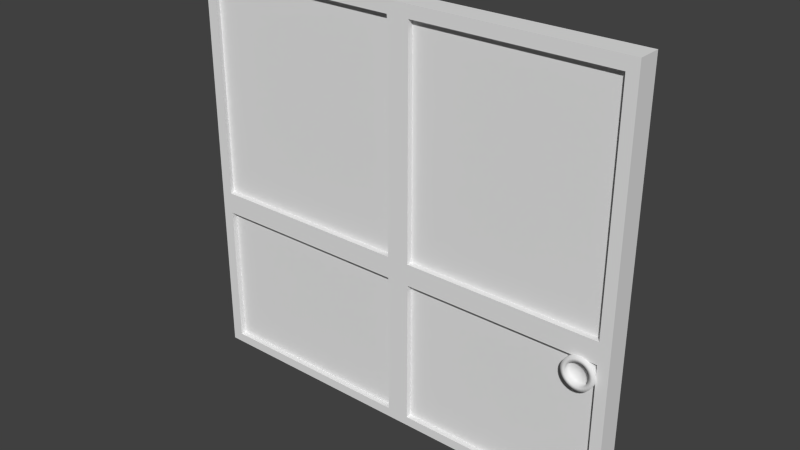 # Source: door.blend  (saved by Blender 2.76.0; exported with 4.5.12 LTS)
import bpy
from mathutils import Matrix  # noqa: F401  (used for matrix-valued properties, if any)

bpy.ops.wm.read_factory_settings(use_empty=True)
scene = bpy.context.scene
scene.name = 'Scene'

# ---- collections
col_collection_1 = bpy.data.collections.new('Collection 1'); scene.collection.children.link(col_collection_1)

# ---- world
world_world = bpy.data.worlds.new('World'); scene.world = world_world
world_world.color = (0.05088, 0.05088, 0.05088)
world_world.use_sun_shadow = False
world_world.sun_shadow_jitter_overblur = 0.0
world_world.cycles.sampling_method = 'MANUAL'
world_world.cycles.sample_map_resolution = 256

# ---- meshes
me_cube_010 = bpy.data.meshes.new('Cube.010')
me_cube_010.from_pydata([(-0.9846, -0.2363, 0.8875), (-0.05, -0.2363, 0.8875), (-0.9846, -0.2363, -0.1977), (-0.05, -0.2363, -0.1977)], [], [(1, 0, 2, 3)])
_uv = me_cube_010.uv_layers.new(name='UVMap')
_uv.uv.foreach_set('vector', [0.0, 0.0, 1.0, 0.0, 1.0, 1.0, 0.0, 1.0])
me_cube_010.use_remesh_preserve_volume = False
me_cube_010.use_remesh_preserve_attributes = False
me_cube_010.use_mirror_vertex_groups = False
me_cube_010.update()
me_cube_009 = bpy.data.meshes.new('Cube.009')
me_cube_009.from_pydata([(0.9244, -0.2363, 0.8875), (0.05, -0.2363, 0.8875), (0.05, -0.2363, -0.1977), (0.9244, -0.2363, -0.1977)], [], [(0, 1, 2, 3)])
_uv = me_cube_009.uv_layers.new(name='UVMap')
_uv.uv.foreach_set('vector', [0.0, 0.0, 1.0, 0.0, 1.0, 1.0, 0.0, 1.0])
me_cube_009.use_remesh_preserve_volume = False
me_cube_009.use_remesh_preserve_attributes = False
me_cube_009.use_mirror_vertex_groups = False
me_cube_009.update()
me_cube_008 = bpy.data.meshes.new('Cube.008')
me_cube_008.from_pydata([(0.9244, -0.2363, -1.007), (0.05, -0.2363, -1.007), (0.05, -0.2363, -0.303), (0.9244, -0.2363, -0.303)], [], [(3, 2, 1, 0)])
_uv = me_cube_008.uv_layers.new(name='UVMap')
_uv.uv.foreach_set('vector', [0.0, 0.0, 1.0, 0.0, 1.0, 1.0, 0.0, 1.0])
me_cube_008.use_remesh_preserve_volume = False
me_cube_008.use_remesh_preserve_attributes = False
me_cube_008.use_mirror_vertex_groups = False
me_cube_008.update()
me_cube_007 = bpy.data.meshes.new('Cube.007')
me_cube_007.from_pydata([(-0.9756, -0.2363, -1.007), (-0.05, -0.2363, -1.007), (-0.9756, -0.2363, -0.303), (-0.05, -0.2363, -0.303)], [], [(0, 1, 3, 2)])
_uv = me_cube_007.uv_layers.new(name='UVMap')
_uv.uv.foreach_set('vector', [0.0, 0.0, 1.0, 0.0, 1.0, 1.0, 0.0, 1.0])
me_cube_007.use_remesh_preserve_volume = False
me_cube_007.use_remesh_preserve_attributes = False
me_cube_007.use_mirror_vertex_groups = False
me_cube_007.update()
me_cylinder = bpy.data.meshes.new('Cylinder')
me_cylinder.from_pydata([(0.1996, 1.356, 0.145), (0.1996, 1.356, 0.8504), (0.3947, 1.337, 0.145), (0.3947, 1.337, 0.8504), (0.5823, 1.28, 0.145), (0.5823, 1.28, 0.8504), (0.7552, 1.188, 0.145), (0.7552, 1.188, 0.8504), (0.9067, 1.063, 0.145), (0.9067, 1.063, 0.8504), (1.031, 0.9116, 0.145), (1.031, 0.9116, 0.8504), (1.123, 0.7387, 0.145), (1.123, 0.7387, 0.8504), (1.18, 0.5511, 0.145), (1.18, 0.5511, 0.8504), (1.2, 0.356, 0.145), (1.2, 0.356, 0.8504), (1.18, 0.1609, 0.145), (1.18, 0.1609, 0.8504), (1.123, -0.02665, 0.145), (1.123, -0.02665, 0.8504), (1.031, -0.1995, 0.145), (1.031, -0.1995, 0.8504), (0.9067, -0.3511, 0.145), (0.9067, -0.3511, 0.8504), (0.7552, -0.4754, 0.145), (0.7552, -0.4754, 0.8504), (0.5823, -0.5678, 0.145), (0.5823, -0.5678, 0.8504), (0.3947, -0.6247, 0.145), (0.3947, -0.6247, 0.8504), (0.1996, -0.644, 0.145), (0.1996, -0.644, 0.8504), (0.004502, -0.6247, 0.145), (0.004502, -0.6247, 0.8504), (-0.1831, -0.5678, 0.145), (-0.1831, -0.5678, 0.8504), (-0.356, -0.4754, 0.145), (-0.356, -0.4754, 0.8504), (-0.5075, -0.3511, 0.145), (-0.5075, -0.3511, 0.8504), (-0.6319, -0.1995, 0.145), (-0.6319, -0.1995, 0.8504), (-0.7243, -0.02665, 0.145), (-0.7243, -0.02665, 0.8504), (-0.7812, 0.1609, 0.145), (-0.7812, 0.1609, 0.8504), (-0.8004, 0.356, 0.145), (-0.8004, 0.356, 0.8504), (-0.7812, 0.5511, 0.145), (-0.7812, 0.5511, 0.8504), (-0.7243, 0.7387, 0.145), (-0.7243, 0.7387, 0.8504), (-0.6319, 0.9116, 0.145), (-0.6319, 0.9116, 0.8504), (-0.5075, 1.063, 0.145), (-0.5075, 1.063, 0.8504), (-0.356, 1.188, 0.145), (-0.356, 1.188, 0.8504), (-0.1831, 1.28, 0.145), (-0.1831, 1.28, 0.8504), (0.004504, 1.337, 0.145), (0.004504, 1.337, 0.8504), (0.1996, 1.056, 0.8504), (0.3361, 1.042, 0.8504), (0.4673, 1.002, 0.8504), (0.5882, 0.9376, 0.8504), (0.6942, 0.8506, 0.8504), (0.7812, 0.7446, 0.8504), (0.8458, 0.6237, 0.8504), (0.8856, 0.4925, 0.8504), (0.8991, 0.356, 0.8504), (0.8856, 0.2196, 0.8504), (0.8458, 0.08836, 0.8504), (0.7812, -0.03258, 0.8504), (0.6942, -0.1386, 0.8504), (0.5882, -0.2256, 0.8504), (0.4673, -0.2902, 0.8504), (0.3361, -0.33, 0.8504), (0.1996, -0.3434, 0.8504), (0.06313, -0.33, 0.8504), (-0.06809, -0.2902, 0.8504), (-0.189, -0.2256, 0.8504), (-0.295, -0.1386, 0.8504), (-0.382, -0.03257, 0.8504), (-0.4466, 0.08836, 0.8504), (-0.4865, 0.2196, 0.8504), (-0.4999, 0.356, 0.8504), (-0.4865, 0.4925, 0.8504), (-0.4466, 0.6237, 0.8504), (-0.382, 0.7447, 0.8504), (-0.295, 0.8506, 0.8504), (-0.189, 0.9376, 0.8504), (-0.06809, 1.002, 0.8504), (0.06313, 1.042, 0.8504), (0.1996, 1.056, 0.4814), (0.3361, 1.042, 0.4814), (0.4673, 1.002, 0.4814), (0.5882, 0.9376, 0.4814), (0.6942, 0.8506, 0.4814), (0.7812, 0.7446, 0.4814), (0.8458, 0.6237, 0.4814), (0.8856, 0.4925, 0.4814), (0.8991, 0.356, 0.4814), (0.8856, 0.2196, 0.4814), (0.8458, 0.08836, 0.4814), (0.7812, -0.03258, 0.4814), (0.6942, -0.1386, 0.4814), (0.5882, -0.2256, 0.4814), (0.4673, -0.2902, 0.4814), (0.3361, -0.33, 0.4814), (0.1996, -0.3434, 0.4814), (0.06313, -0.33, 0.4814), (-0.06809, -0.2902, 0.4814), (-0.189, -0.2256, 0.4814), (-0.295, -0.1386, 0.4814), (-0.382, -0.03257, 0.4814), (-0.4466, 0.08836, 0.4814), (-0.4865, 0.2196, 0.4814), (-0.4999, 0.356, 0.4814), (-0.4865, 0.4925, 0.4814), (-0.4466, 0.6237, 0.4814), (-0.382, 0.7447, 0.4814), (-0.295, 0.8506, 0.4814), (-0.189, 0.9376, 0.4814), (-0.06809, 1.002, 0.4814), (0.06313, 1.042, 0.4814)], [], [(0, 1, 3, 2), (2, 3, 5, 4), (4, 5, 7, 6), (6, 7, 9, 8), (8, 9, 11, 10), (10, 11, 13, 12), (12, 13, 15, 14), (14, 15, 17, 16), (16, 17, 19, 18), (18, 19, 21, 20), (20, 21, 23, 22), (22, 23, 25, 24), (24, 25, 27, 26), (26, 27, 29, 28), (28, 29, 31, 30), (30, 31, 33, 32), (32, 33, 35, 34), (34, 35, 37, 36), (36, 37, 39, 38), (38, 39, 41, 40), (40, 41, 43, 42), (42, 43, 45, 44), (44, 45, 47, 46), (46, 47, 49, 48), (48, 49, 51, 50), (50, 51, 53, 52), (52, 53, 55, 54), (54, 55, 57, 56), (56, 57, 59, 58), (58, 59, 61, 60), (1, 63, 95, 64), (62, 63, 1, 0), (60, 61, 63, 62), (0, 2, 4, 6, 8, 10, 12, 14, 16, 18, 20, 22, 24, 26, 28, 30, 32, 34, 36, 38, 40, 42, 44, 46, 48, 50, 52, 54, 56, 58, 60, 62), (86, 85, 117, 118), (43, 41, 84, 85), (21, 19, 73, 74), (49, 47, 87, 88), (5, 3, 65, 66), (27, 25, 76, 77), (55, 53, 90, 91), (11, 9, 68, 69), (33, 31, 79, 80), (61, 59, 93, 94), (39, 37, 82, 83), (3, 1, 64, 65), (17, 15, 71, 72), (45, 43, 85, 86), (23, 21, 74, 75), (51, 49, 88, 89), (7, 5, 66, 67), (29, 27, 77, 78), (57, 55, 91, 92), (35, 33, 80, 81), (13, 11, 69, 70), (63, 61, 94, 95), (41, 39, 83, 84), (19, 17, 72, 73), (47, 45, 86, 87), (25, 23, 75, 76), (53, 51, 89, 90), (9, 7, 67, 68), (31, 29, 78, 79), (59, 57, 92, 93), (37, 35, 81, 82), (15, 13, 70, 71), (97, 96, 127, 126, 125, 124, 123, 122, 121, 120, 119, 118, 117, 116, 115, 114, 113, 112, 111, 110, 109, 108, 107, 106, 105, 104, 103, 102, 101, 100, 99, 98), (75, 74, 106, 107), (95, 94, 126, 127), (84, 83, 115, 116), (73, 72, 104, 105), (93, 92, 124, 125), (82, 81, 113, 114), (71, 70, 102, 103), (91, 90, 122, 123), (69, 68, 100, 101), (80, 79, 111, 112), (89, 88, 120, 121), (67, 66, 98, 99), (78, 77, 109, 110), (87, 86, 118, 119), (65, 64, 96, 97), (76, 75, 107, 108), (64, 95, 127, 96), (85, 84, 116, 117), (74, 73, 105, 106), (94, 93, 125, 126), (83, 82, 114, 115), (72, 71, 103, 104), (92, 91, 123, 124), (81, 80, 112, 113), (70, 69, 101, 102), (90, 89, 121, 122), (68, 67, 99, 100), (79, 78, 110, 111), (88, 87, 119, 120), (66, 65, 97, 98), (77, 76, 108, 109)])
me_cylinder.polygons.foreach_set('use_smooth', [True] * 98)
me_cylinder.use_remesh_preserve_volume = False
me_cylinder.use_remesh_preserve_attributes = False
me_cylinder.use_mirror_vertex_groups = False
me_cylinder.update()
me_cube_005 = bpy.data.meshes.new('Cube.005')
me_cube_005.from_pydata([(-1.026, -0.7145, -1.052), (-1.026, 1.285, -1.052), (0.9744, 1.285, -1.052), (0.9744, -0.7145, -1.052), (-1.026, -0.7145, 0.9477), (-1.026, 1.285, 0.9477), (0.9744, 1.285, 0.9477), (0.9744, -0.7145, 0.9477), (0.0, -0.7145, 0.9477), (0.0, -0.7145, -1.052), (-1.026, -0.7145, -0.2579), (0.0, -0.7145, -0.2579), (0.9744, -0.7145, -0.2579), (-0.9756, -0.7145, 0.8875), (-0.05, -0.7145, 0.8875), (-0.9756, -0.7145, -0.1977), (-0.05, -0.7145, -0.1977), (-0.9846, -0.2363, 0.8875), (-0.05, -0.2363, 0.8875), (-0.9846, -0.2363, -0.1977), (-0.05, -0.2363, -0.1977), (0.9244, -0.7145, 0.8875), (0.05, -0.7145, 0.8875), (0.05, -0.7145, -0.1977), (0.9244, -0.7145, -0.1977), (0.9244, -0.2363, 0.8875), (0.05, -0.2363, 0.8875), (0.05, -0.2363, -0.1977), (0.9244, -0.2363, -0.1977), (-0.9756, -0.7145, -1.007), (-0.05, -0.7145, -1.007), (-0.9756, -0.7145, -0.303), (-0.05, -0.7145, -0.303), (-0.9756, -0.2363, -1.007), (-0.05, -0.2363, -1.007), (-0.9756, -0.2363, -0.303), (-0.05, -0.2363, -0.303), (0.9244, -0.7145, -1.007), (0.05, -0.7145, -1.007), (0.05, -0.7145, -0.303), (0.9244, -0.7145, -0.303), (0.9244, -0.2363, -1.007), (0.05, -0.2363, -1.007), (0.05, -0.2363, -0.303), (0.9244, -0.2363, -0.303)], [], [(4, 5, 1, 0, 10), (23, 24, 28, 27), (0, 1, 2, 3, 9), (7, 6, 5, 4, 8), (10, 11, 16, 15), (6, 7, 12, 3, 2), (15, 16, 20, 19), (11, 8, 14, 16), (8, 4, 13, 14), (4, 10, 15, 13), (16, 14, 18, 20), (14, 13, 17, 18), (13, 15, 19, 17), (9, 11, 32, 30), (12, 11, 39, 40), (11, 12, 24, 23), (12, 7, 21, 24), (8, 11, 23, 22), (7, 8, 22, 21), (24, 21, 25, 28), (22, 23, 27, 26), (21, 22, 26, 25), (30, 32, 36, 34), (11, 10, 31, 32), (10, 0, 29, 31), (0, 9, 30, 29), (32, 31, 35, 36), (31, 29, 33, 35), (29, 30, 34, 33), (40, 39, 43, 44), (11, 9, 38, 39), (3, 12, 40, 37), (9, 3, 37, 38), (39, 38, 42, 43), (37, 40, 44, 41), (38, 37, 41, 42)])
me_cube_005.use_remesh_preserve_volume = False
me_cube_005.use_remesh_preserve_attributes = False
me_cube_005.use_mirror_vertex_groups = False
me_cube_005.update()

# ---- objects
ob_cube_004 = bpy.data.objects.new('Cube.004', me_cube_010)
ob_cube_003 = bpy.data.objects.new('Cube.003', me_cube_009)
ob_cube_002 = bpy.data.objects.new('Cube.002', me_cube_008)
ob_cube_001 = bpy.data.objects.new('Cube.001', me_cube_007)
ob_cylinder = bpy.data.objects.new('Cylinder', me_cylinder)
ob_cube = bpy.data.objects.new('Cube', me_cube_005)

# ---- transforms, parenting, visibility, modifiers, constraints
ob_cube_004.location = (0.1023, -0.05709, 4.182)
ob_cube_004.scale = (3.8, 0.2, 3.5)
ob_cube_004.lineart.crease_threshold = 0.0
ob_cube_003.location = (0.1023, -0.05709, 4.182)
ob_cube_003.scale = (3.8, 0.2, 3.5)
ob_cube_003.lineart.crease_threshold = 0.0
ob_cube_002.location = (0.1023, -0.05709, 4.182)
ob_cube_002.scale = (3.8, 0.2, 3.5)
ob_cube_002.lineart.crease_threshold = 0.0
ob_cube_001.location = (0.1023, -0.05709, 4.182)
ob_cube_001.scale = (3.8, 0.2, 3.5)
ob_cube_001.lineart.crease_threshold = 0.0
ob_cylinder.location = (3.293, -0.02372, 2.784)
ob_cylinder.rotation_euler = (1.571, -0.0, 0.0)
ob_cylinder.scale = (0.2713, 0.2713, 0.2713)
ob_cylinder.lineart.crease_threshold = 0.0
ob_cube.location = (0.1023, -0.05709, 4.182)
ob_cube.scale = (3.8, 0.2, 3.5)
ob_cube.lineart.crease_threshold = 0.0

# ---- collection membership
col_collection_1.objects.link(ob_cube_004)
col_collection_1.objects.link(ob_cube_003)
col_collection_1.objects.link(ob_cube_002)
col_collection_1.objects.link(ob_cube_001)
col_collection_1.objects.link(ob_cylinder)
col_collection_1.objects.link(ob_cube)

# ---- scene / render settings (as saved in the file)
scene.frame_start = 1; scene.frame_end = 250; scene.frame_set(43)
scene.render.engine = 'BLENDER_EEVEE_NEXT'
scene.render.resolution_percentage = 50
scene.render.dither_intensity = 0.0
scene.cycles.use_denoising = False
scene.cycles.samples = 10
scene.cycles.sampling_pattern = 'TABULATED_SOBOL'
scene.cycles.light_sampling_threshold = 0.0
scene.cycles.use_adaptive_sampling = False
scene.cycles.use_light_tree = False
scene.cycles.blur_glossy = 0.0
scene.cycles.pixel_filter_type = 'GAUSSIAN'
scene.cycles.sample_clamp_indirect = 0.0
scene.view_settings.view_transform = 'Standard'
bpy.context.view_layer.update()

# ---- added for rendering (the .blend has no active camera and no usable light): camera, sun
cam_auto = bpy.data.cameras.new('AutoCamera')
cam_auto.lens = 50.0
cam_auto.sensor_width = 36.0
cam_auto.clip_end = 1000.0
ob_auto_camera = bpy.data.objects.new('AutoCamera', cam_auto)
scene.collection.objects.link(ob_auto_camera)
ob_auto_camera.location = (9.57421, -11.5101, 11.6541)
ob_auto_camera.rotation_euler = (1.09748, -7.21219e-08, 0.694738)
scene.camera = ob_auto_camera
light_auto_sun = bpy.data.lights.new('AutoSun', 'SUN')
light_auto_sun.energy = 3.0
light_auto_sun.angle = 0.0523599
ob_auto_sun = bpy.data.objects.new('AutoSun', light_auto_sun)
scene.collection.objects.link(ob_auto_sun)
ob_auto_sun.rotation_euler = (0.872665, 0.174533, 0.523599)
bpy.context.view_layer.update()
